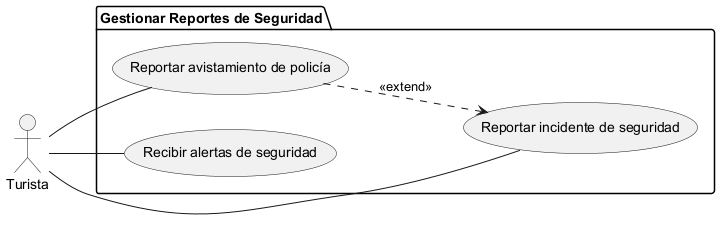

The diagram above was rendered by PlantUML. Its source (embedded in the PNG):
@startuml
left to right direction

actor Turista as T

package "Gestionar Reportes de Seguridad" {
    usecase "Reportar incidente de seguridad" as UC1
    usecase "Reportar avistamiento de policía" as UC2
    usecase "Recibir alertas de seguridad" as UC3
}

T -- UC1
T -- UC2
T -- UC3

UC2 ..> UC1 : <<extend>>

@enduml